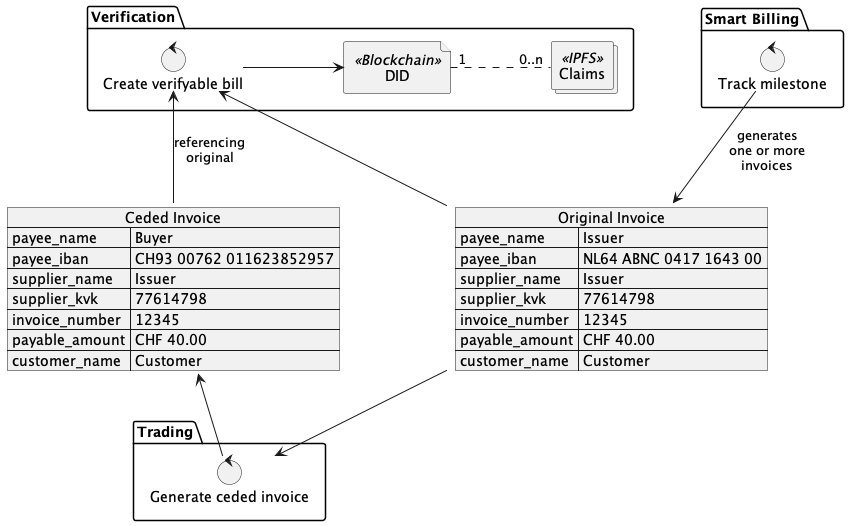

The diagram above was rendered by PlantUML. Its source (embedded in the PNG):
@startuml
allowmixing

skinparam nodesep 100 


json "Original Invoice" as original {
    "payee_name": "Issuer",
    "payee_iban": "NL64 ABNC 0417 1643 00",
    "supplier_name": "Issuer",
    "supplier_kvk": "77614798",
    "invoice_number": "12345",
    "payable_amount": "CHF 40.00",
    "customer_name": "Customer"
}

json "Ceded Invoice" as ceded {
    "payee_name": "Buyer",
    "payee_iban": "CH93 00762 011623852957",
    "supplier_name": "Issuer",
    "supplier_kvk": "77614798",
    "invoice_number": "12345",
    "payable_amount": "CHF 40.00",
    "customer_name": "Customer"
}

package "Verification" {

    control "Create verifyable bill" as create

    file "DID" <<Blockchain>> as did
    collections "Claims" <<IPFS>> as claims

    did "1" . "0..n" claims
}

create <-- original
create <-- ceded : "referencing\noriginal"
create -> did

package "Trading" {
    control "Generate ceded invoice" as trade
}

original --> trade
ceded <-- trade

package "Smart Billing" {
    control "Track milestone" as milestone 
}

milestone --> original : "generates\none or more\ninvoices"

@enduml